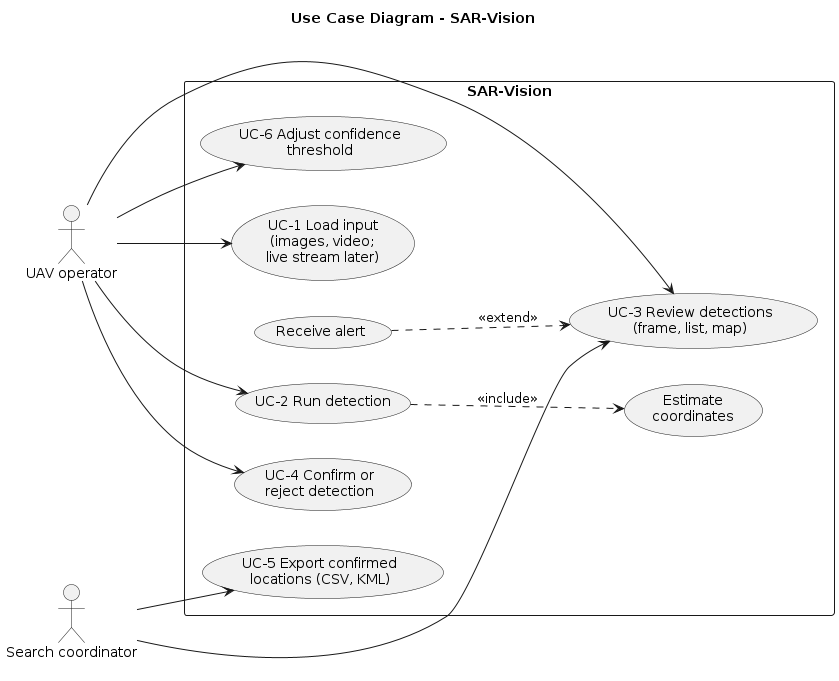

The diagram above was rendered by PlantUML. Its source (embedded in the PNG):
@startuml 02-use-case
skinparam defaultFontName DejaVu Sans
skinparam shadowing false
left to right direction
title Use Case Diagram - SAR-Vision

actor "UAV operator" as op
actor "Search coordinator" as co

rectangle "SAR-Vision" {
  usecase "UC-1 Load input\n(images, video;\nlive stream later)" as UC1
  usecase "UC-2 Run detection" as UC2
  usecase "Estimate\ncoordinates" as UC2b
  usecase "UC-3 Review detections\n(frame, list, map)" as UC3
  usecase "Receive alert" as UC3a
  usecase "UC-4 Confirm or\nreject detection" as UC4
  usecase "UC-5 Export confirmed\nlocations (CSV, KML)" as UC5
  usecase "UC-6 Adjust confidence\nthreshold" as UC6
}

op --> UC1
op --> UC2
op --> UC3
op --> UC4
op --> UC6
co --> UC3
co --> UC5

UC2 ..> UC2b : <<include>>
UC3a ..> UC3 : <<extend>>
@enduml